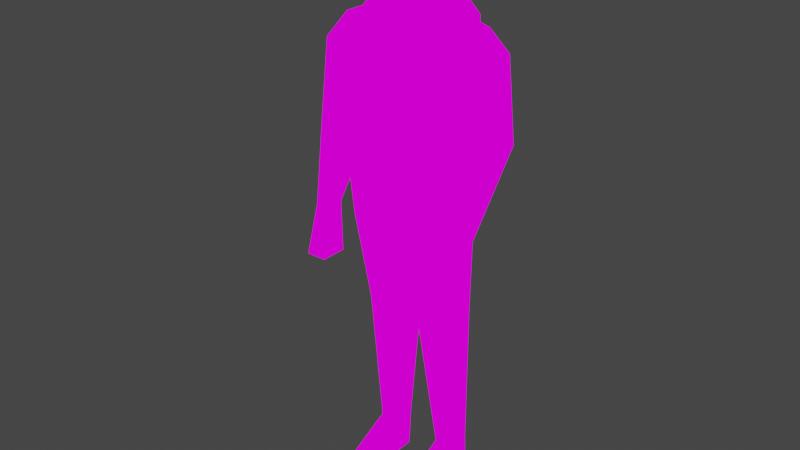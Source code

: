 # Source: john.blend  (saved by Blender 2.93.20; exported with 4.5.12 LTS)
import bpy
from mathutils import Matrix  # noqa: F401  (used for matrix-valued properties, if any)

bpy.ops.wm.read_factory_settings(use_empty=True)
scene = bpy.context.scene
scene.name = 'Scene'

# ---- collections
col_collection = bpy.data.collections.new('Collection'); scene.collection.children.link(col_collection)

# ---- images (referenced by path relative to the original .blend; pixels are not part of the script)
import os
ASSET_DIR = os.environ.get("B2B_ASSET_DIR", "")  # directory of the original .blend (textures are referenced by path, not embedded)
HERE = os.path.dirname(os.path.abspath(__file__))  # packed textures are extracted next to this script under _unpacked/

def load_image(name, relpath, width, height, colorspace="sRGB"):
    """Load a texture the original file referenced (path relative to the .blend, or extracted next to this script)."""
    p = next((c for c in (os.path.join(HERE, relpath), os.path.join(ASSET_DIR, relpath)) if relpath and os.path.exists(c)), "")
    if p:
        img = bpy.data.images.load(p, check_existing=True)
        img.name = name
    else:  # same state as the original file: an image datablock whose file is absent (Cycles renders it pink)
        img = bpy.data.images.new(name, width, height)
        img.source = "FILE"
        img.filepath = "//" + (relpath or name)
    img.colorspace_settings.name = colorspace
    return img
img_johntext_jpg = load_image('johntext.jpg', 'johntext.jpg', 1024, 1024, 'sRGB')
img_johnheadtext_png = load_image('johnheadtext.PNG', 'johnheadtext.PNG', 1024, 1024, 'sRGB')

# ---- materials (node trees are filled in below, after node groups)
mat_johnbody = bpy.data.materials.new('johnbody')
mat_johnbody.alpha_threshold = 0.0
mat_johnbody.use_transparent_shadow = False
mat_johnbody.line_color = (0.0, 0.0, 0.0, 1.0)
mat_johnhead = bpy.data.materials.new('johnhead')
mat_johnhead.use_transparent_shadow = False

# ---- material node trees
mat_johnbody.use_nodes = True; mat_johnbody.node_tree.nodes.clear()
_N = mat_johnbody.node_tree.nodes; _L = mat_johnbody.node_tree.links
n0 = _N.new('ShaderNodeOutputMaterial'); n0.name = 'Material Output'; n0.location = (300, 300)
n1 = _N.new('ShaderNodeEmission'); n1.name = 'Emission'; n1.location = (10, 300)
n2 = _N.new('ShaderNodeTexImage'); n2.name = 'Image Texture'; n2.location = (-280, 280)
n2.image = img_johntext_jpg
n2.interpolation = 'Closest'
_L.new(n1.outputs[0], n0.inputs[0])
_L.new(n2.outputs[0], n1.inputs[0])
n0.is_active_output = True
mat_johnhead.use_nodes = True; mat_johnhead.node_tree.nodes.clear()
_N = mat_johnhead.node_tree.nodes; _L = mat_johnhead.node_tree.links
n0 = _N.new('ShaderNodeOutputMaterial'); n0.name = 'Material Output'; n0.location = (300, 300)
n1 = _N.new('ShaderNodeEmission'); n1.name = 'Emission'; n1.location = (10, 300)
n2 = _N.new('ShaderNodeTexImage'); n2.name = 'Image Texture'; n2.location = (-280, 280)
n2.image = img_johnheadtext_png
_L.new(n1.outputs[0], n0.inputs[0])
_L.new(n2.outputs[0], n1.inputs[0])
n0.is_active_output = True

# ---- world
world_world = bpy.data.worlds.new('World'); scene.world = world_world
world_world.use_nodes = True; world_world.node_tree.nodes.clear()
_N = world_world.node_tree.nodes; _L = world_world.node_tree.links
n0 = _N.new('ShaderNodeOutputWorld'); n0.name = 'World Output'; n0.location = (300, 300)
n1 = _N.new('ShaderNodeBackground'); n1.name = 'Background'; n1.location = (10, 300)
n1.inputs[0].default_value = (0.05088, 0.05088, 0.05088, 1.0)
_L.new(n1.outputs[0], n0.inputs[0])
n0.is_active_output = True
world_world.color = (0.05088, 0.05088, 0.05088)
world_world.use_sun_shadow = False
world_world.sun_shadow_jitter_overblur = 0.0

# ---- meshes
me_cube = bpy.data.meshes.new('Cube')
me_cube.from_pydata([(-0.7855, 0.3836, 9.61), (-0.9562, 0.4309, 6.325), (-0.7855, -0.4592, 9.487), (-0.9562, -0.7711, 6.334), (-0.7814, -0.852, 9.095), (-0.9321, -0.8559, 7.761), (-0.7849, 0.6765, 9.304), (-0.9555, 0.686, 6.779), (-0.8709, -0.6152, 8.301), (-0.8709, 0.4073, 8.357), (-0.8568, -0.854, 8.428), (-0.8702, 0.5584, 8.041), (0.7855, 0.3836, 9.61), (0.9562, 0.4309, 6.325), (0.7855, -0.4592, 9.487), (0.9562, -0.7711, 6.334), (0.0, 0.4309, 6.115), (0.0, -0.4592, 9.487), (0.0, -0.7711, 6.124), (0.0, 0.3836, 9.61), (0.7814, -0.852, 9.095), (0.9321, -0.8559, 7.761), (0.0, -0.852, 9.095), (0.0, -0.8559, 7.575), (0.7849, 0.6765, 9.304), (0.9555, 0.686, 6.779), (0.0, 0.686, 6.569), (0.0, 0.6765, 9.304), (0.8709, -0.6152, 8.301), (0.8709, 0.4073, 8.357), (0.8568, -0.854, 8.428), (0.0, -0.854, 8.335), (0.8702, 0.5584, 8.041), (0.0, 0.5584, 7.936), (0.3575, 0.3723, 9.372), (0.4024, 0.4133, 10.31), (0.3575, -0.3221, 9.372), (0.4024, -0.7597, 9.758), (0.5118, 0.4631, 10.7), (0.5118, -0.9742, 10.27), (0.5118, -0.05224, 11.1), (0.5118, -0.7329, 10.98), (0.3119, 0.2333, 9.841), (0.3119, -0.3905, 9.565), (0.5118, -0.8536, 10.63), (0.5118, 0.3057, 11.02), (0.3575, 0.02507, 9.372), (0.4024, -0.1732, 10.03), (0.5118, -0.2556, 10.48), (0.5118, -0.3926, 11.15), (0.3119, -0.07862, 9.703), (0.5118, -0.2739, 10.82), (-0.4441, 0.3723, 9.372), (-0.4891, 0.4133, 10.31), (-0.4441, -0.3221, 9.372), (-0.4891, -0.7597, 9.758), (-0.04332, -0.3221, 9.372), (-0.04332, -0.7597, 9.758), (-0.04332, 0.3723, 9.372), (-0.04332, 0.4133, 10.31), (-0.5984, 0.4631, 10.7), (-0.5984, -0.9742, 10.27), (-0.04332, -0.9742, 10.27), (-0.04332, 0.4631, 10.7), (-0.5984, -0.05224, 11.1), (-0.5984, -0.7329, 10.98), (-0.04332, -0.7329, 10.98), (-0.04332, -0.05224, 11.29), (-0.3986, 0.2333, 9.841), (-0.3986, -0.3905, 9.565), (-0.04332, 0.2333, 9.841), (-0.04332, -0.3905, 9.565), (-0.04332, 0.3057, 11.12), (-0.5984, -0.8536, 10.63), (-0.04332, -0.8536, 10.63), (-0.5984, 0.3057, 11.02), (-0.4441, 0.02507, 9.372), (-0.4891, -0.1732, 10.03), (-0.04332, 0.02507, 9.372), (-0.5984, -0.2556, 10.48), (-0.5984, -0.3926, 11.15), (-0.04332, -0.3926, 11.24), (-0.3986, -0.07862, 9.703), (-0.5984, -0.2739, 10.82), (-0.9565, 0.4899, 6.45), (-0.9565, -0.7535, 6.45), (0.03194, 0.4899, 6.45), (0.03194, -0.7535, 6.45), (-0.9929, 0.4217, 5.521), (-0.9929, -0.5948, 5.521), (-0.00927, 0.4218, 5.521), (-0.00927, -0.5948, 5.521), (-0.9022, 0.5031, 3.624), (-0.9022, -0.2679, 3.624), (-0.2571, 0.5032, 3.624), (-0.2571, -0.2679, 3.624), (-0.8887, 0.5181, 0.6677), (-0.8876, 0.02312, 0.6679), (-0.5368, 0.5189, 0.6735), (-0.5356, 0.02401, 0.6737), (-0.9309, 0.5175, -0.2215), (-0.9297, 0.0226, -0.2213), (-0.5789, 0.5184, -0.2157), (-0.5777, 0.02348, -0.2155), (-0.8732, -1.324, 0.001797), (-0.5213, -1.323, 0.007578), (-0.9263, -1.324, -0.2206), (-0.5743, -1.323, -0.2148), (-0.9565, -0.7535, 6.45), (0.03194, -0.7535, 6.45), (-0.5583, 0.5751, 8.789), (-0.5583, 0.3491, 9.475), (-0.5583, -0.6428, 8.789), (-0.5583, -0.4035, 9.475), (-1.51, 0.5751, 8.789), (-1.244, 0.3491, 9.243), (-1.51, -0.6428, 8.789), (-1.244, -0.4035, 9.243), (-0.8514, -0.6428, 8.789), (-0.8237, -0.4035, 9.359), (-0.8514, 0.5751, 8.789), (-0.8237, 0.3491, 9.359), (-1.832, 0.3358, 7.316), (-1.832, -0.5231, 7.016), (-1.173, -0.5231, 7.016), (-1.173, 0.3358, 7.316), (-1.63, -0.5486, 5.631), (-1.63, -0.9184, 5.631), (-1.374, -0.9184, 5.631), (-1.374, -0.5486, 5.631), (-1.529, -0.7866, 4.779), (-1.529, -1.305, 4.779), (-1.13, -1.305, 4.779), (-1.13, -0.7866, 4.779), (0.5273, 0.5751, 8.789), (0.5273, 0.3491, 9.475), (0.5273, -0.6428, 8.789), (0.5273, -0.4035, 9.475), (1.479, 0.5751, 8.789), (1.213, 0.3491, 9.243), (1.479, -0.6428, 8.789), (1.213, -0.4035, 9.243), (0.8204, -0.6428, 8.789), (0.7927, -0.4035, 9.359), (0.8204, 0.5751, 8.789), (0.7927, 0.3491, 9.359), (1.801, 0.3358, 7.316), (1.801, -0.5231, 7.016), (1.142, -0.5231, 7.016), (1.142, 0.3358, 7.316), (1.599, -0.5486, 5.631), (1.599, -0.9184, 5.631), (1.343, -0.9184, 5.631), (1.343, -0.5486, 5.631), (1.498, -0.7866, 4.779), (1.498, -1.305, 4.779), (1.099, -1.305, 4.779), (1.099, -0.7866, 4.779), (0.9328, 0.4899, 6.45), (0.9328, -0.7535, 6.45), (-0.05557, 0.4899, 6.45), (-0.05557, -0.7535, 6.45), (0.9693, 0.4217, 5.521), (0.9693, -0.5948, 5.521), (-0.01436, 0.4218, 5.521), (-0.01436, -0.5948, 5.521), (0.8786, 0.5031, 3.624), (0.8786, -0.2679, 3.624), (0.2335, 0.5032, 3.624), (0.2335, -0.2679, 3.624), (0.8651, 0.5181, 0.6677), (0.8639, 0.02312, 0.6679), (0.5132, 0.5189, 0.6735), (0.512, 0.02401, 0.6737), (0.9072, 0.5175, -0.2215), (0.906, 0.0226, -0.2213), (0.5553, 0.5184, -0.2157), (0.5541, 0.02348, -0.2155), (0.8496, -1.324, 0.001797), (0.4976, -1.323, 0.007578), (0.9027, -1.324, -0.2206), (0.5507, -1.323, -0.2148), (0.9328, -0.7535, 6.45), (-0.05557, -0.7535, 6.45)], [(109, 108), (183, 182)], [(19, 0, 2, 17), (3, 18, 23, 5), (8, 2, 0, 9), (9, 0, 6, 11), (1, 16, 18, 3), (31, 22, 4, 10), (17, 2, 4, 22), (8, 3, 5, 10), (11, 6, 27, 33), (16, 1, 7, 26), (0, 19, 27, 6), (7, 11, 33, 26), (2, 8, 10, 4), (23, 31, 10, 5), (1, 9, 11, 7), (3, 8, 9, 1), (19, 17, 14, 12), (15, 21, 23, 18), (28, 29, 12, 14), (29, 32, 24, 12), (13, 15, 18, 16), (31, 30, 20, 22), (17, 22, 20, 14), (28, 30, 21, 15), (32, 33, 27, 24), (16, 26, 25, 13), (12, 24, 27, 19), (25, 26, 33, 32), (14, 20, 30, 28), (23, 21, 30, 31), (13, 25, 32, 29), (15, 13, 29, 28), (50, 47, 37, 43), (70, 59, 35, 42), (57, 37, 39, 62), (46, 78, 58, 34), (43, 37, 57, 71), (74, 44, 41, 66), (47, 35, 38, 48), (35, 59, 63, 38), (81, 49, 40, 67), (51, 45, 40, 49), (45, 72, 67, 40), (36, 43, 71, 56), (58, 70, 42, 34), (46, 50, 43, 36), (38, 63, 72, 45), (48, 38, 45, 51), (62, 39, 44, 74), (39, 48, 51, 44), (34, 42, 50, 46), (44, 51, 49, 41), (66, 41, 49, 81), (37, 47, 48, 39), (36, 56, 78, 46), (42, 35, 47, 50), (82, 69, 55, 77), (70, 68, 53, 59), (57, 62, 61, 55), (76, 52, 58, 78), (69, 71, 57, 55), (74, 66, 65, 73), (77, 79, 60, 53), (53, 60, 63, 59), (81, 67, 64, 80), (83, 80, 64, 75), (75, 64, 67, 72), (54, 56, 71, 69), (58, 52, 68, 70), (76, 54, 69, 82), (60, 75, 72, 63), (79, 83, 75, 60), (62, 74, 73, 61), (61, 73, 83, 79), (52, 76, 82, 68), (73, 65, 80, 83), (66, 81, 80, 65), (55, 61, 79, 77), (54, 76, 78, 56), (68, 82, 77, 53), (86, 84, 88, 90), (91, 90, 94, 95), (85, 87, 91, 89), (84, 85, 89, 88), (87, 86, 90, 91), (94, 92, 96, 98), (88, 89, 93, 92), (90, 88, 92, 94), (89, 91, 95, 93), (99, 98, 102, 103), (93, 95, 99, 97), (95, 94, 98, 99), (92, 93, 97, 96), (101, 103, 102, 100), (96, 97, 101, 100), (98, 96, 100, 102), (99, 103, 107, 105), (104, 105, 107, 106), (103, 101, 106, 107), (101, 97, 104, 106), (97, 99, 105, 104), (110, 111, 113, 112), (118, 119, 117, 116), (116, 117, 115, 114), (120, 121, 111, 110), (116, 114, 122, 123), (119, 113, 111, 121), (117, 119, 121, 115), (112, 118, 120, 110), (114, 115, 121, 120), (112, 113, 119, 118), (125, 124, 128, 129), (118, 116, 123, 124), (114, 120, 125, 122), (120, 118, 124, 125), (126, 129, 133, 130), (122, 125, 129, 126), (124, 123, 127, 128), (123, 122, 126, 127), (132, 131, 130, 133), (128, 127, 131, 132), (127, 126, 130, 131), (129, 128, 132, 133), (134, 135, 137, 136), (142, 143, 141, 140), (140, 141, 139, 138), (144, 145, 135, 134), (140, 138, 146, 147), (143, 137, 135, 145), (141, 143, 145, 139), (136, 142, 144, 134), (138, 139, 145, 144), (136, 137, 143, 142), (149, 148, 152, 153), (142, 140, 147, 148), (138, 144, 149, 146), (144, 142, 148, 149), (150, 153, 157, 154), (146, 149, 153, 150), (148, 147, 151, 152), (147, 146, 150, 151), (156, 155, 154, 157), (152, 151, 155, 156), (151, 150, 154, 155), (153, 152, 156, 157), (160, 158, 162, 164), (165, 164, 168, 169), (159, 161, 165, 163), (158, 159, 163, 162), (161, 160, 164, 165), (168, 166, 170, 172), (162, 163, 167, 166), (164, 162, 166, 168), (163, 165, 169, 167), (173, 172, 176, 177), (167, 169, 173, 171), (169, 168, 172, 173), (166, 167, 171, 170), (175, 177, 176, 174), (170, 171, 175, 174), (172, 170, 174, 176), (173, 177, 181, 179), (178, 179, 181, 180), (177, 175, 180, 181), (175, 171, 178, 180), (171, 173, 179, 178)])
me_cube.polygons.foreach_set('material_index', [0, 0, 0, 0, 0, 0, 0, 0, 0, 0, 0, 0, 0, 0, 0, 0, 0, 0, 0, 0, 0, 0, 0, 0, 0, 0, 0, 0, 0, 0, 0, 0, 1, 1, 1, 1, 1, 1, 1, 1, 1, 1, 1, 1, 1, 1, 1, 1, 1, 1, 1, 1, 1, 1, 1, 1, 1, 1, 1, 1, 1, 1, 1, 1, 1, 1, 1, 1, 1, 1, 1, 1, 1, 1, 1, 1, 1, 1, 1, 1, 0, 0, 0, 0, 0, 0, 0, 0, 0, 0, 0, 0, 0, 0, 0, 0, 0, 0, 0, 0, 0, 0, 0, 0, 0, 0, 0, 0, 0, 0, 0, 0, 0, 0, 0, 0, 0, 0, 0, 0, 0, 0, 0, 0, 0, 0, 0, 0, 0, 0, 0, 0, 0, 0, 0, 0, 0, 0, 0, 0, 0, 0, 0, 0, 0, 0, 0, 0, 0, 0, 0, 0, 0, 0, 0, 0, 0, 0, 0, 0, 0, 0, 0, 0, 0, 0])
_uv = me_cube.uv_layers.new(name='UVMap')
_uv.uv.foreach_set('vector', [0.8141, 0.1234, 0.7923, 0.1234, 0.7923, 0.1066, 0.8141, 0.1066, 0.3765, 0.551, 0.4431, 0.5406, 0.4431, 0.6126, 0.3781, 0.6218, 0.4073, 0.5906, 0.3914, 0.6735, 0.3088, 0.6817, 0.307, 0.5942, 0.307, 0.5942, 0.3088, 0.6817, 0.2802, 0.6604, 0.2921, 0.5722, 0.3352, 0.4816, 0.2752, 0.4816, 0.2752, 0.4292, 0.3352, 0.4291, 0.4431, 0.6503, 0.4431, 0.688, 0.3886, 0.688, 0.3834, 0.6549, 0.4539, 0.7387, 0.4202, 0.7868, 0.3726, 0.7696, 0.4061, 0.7218, 0.4073, 0.5906, 0.4229, 0.4534, 0.4313, 0.5528, 0.4306, 0.5996, 0.2946, 0.4775, 0.3007, 0.3697, 0.3944, 0.3679, 0.3988, 0.4844, 0.4033, 0.6453, 0.2885, 0.6297, 0.2886, 0.5855, 0.4033, 0.601, 0.2993, 0.3337, 0.393, 0.3319, 0.3944, 0.3679, 0.3007, 0.3697, 0.2886, 0.5855, 0.2946, 0.4775, 0.3988, 0.4844, 0.4033, 0.601, 0.3914, 0.6735, 0.4073, 0.5906, 0.4306, 0.5996, 0.4301, 0.6464, 0.4431, 0.6126, 0.4431, 0.6503, 0.3834, 0.6549, 0.3781, 0.6218, 0.3054, 0.4525, 0.307, 0.5942, 0.2921, 0.5722, 0.2802, 0.4841, 0.4229, 0.4534, 0.4073, 0.5906, 0.307, 0.5942, 0.3054, 0.4525, 0.8141, 0.1234, 0.8141, 0.1066, 0.7923, 0.1066, 0.7923, 0.1234, 0.3765, 0.551, 0.3781, 0.6218, 0.4431, 0.6126, 0.4431, 0.5406, 0.4073, 0.5906, 0.307, 0.5942, 0.3088, 0.6817, 0.3914, 0.6735, 0.307, 0.5942, 0.2921, 0.5722, 0.2802, 0.6604, 0.3088, 0.6817, 0.3352, 0.4816, 0.3352, 0.4291, 0.2752, 0.4292, 0.2752, 0.4816, 0.4431, 0.6503, 0.3834, 0.6549, 0.3886, 0.688, 0.4431, 0.688, 0.4539, 0.7387, 0.4061, 0.7218, 0.3726, 0.7696, 0.4202, 0.7868, 0.4073, 0.5906, 0.4306, 0.5996, 0.4313, 0.5528, 0.4229, 0.4534, 0.2946, 0.4775, 0.3988, 0.4844, 0.3944, 0.3679, 0.3007, 0.3697, 0.4033, 0.6453, 0.4033, 0.601, 0.2886, 0.5855, 0.2885, 0.6297, 0.2993, 0.3337, 0.3007, 0.3697, 0.3944, 0.3679, 0.393, 0.3319, 0.2886, 0.5855, 0.4033, 0.601, 0.3988, 0.4844, 0.2946, 0.4775, 0.3914, 0.6735, 0.4301, 0.6464, 0.4306, 0.5996, 0.4073, 0.5906, 0.4431, 0.6126, 0.3781, 0.6218, 0.3834, 0.6549, 0.4431, 0.6503, 0.3054, 0.4525, 0.2802, 0.4841, 0.2921, 0.5722, 0.307, 0.5942, 0.4229, 0.4534, 0.3054, 0.4525, 0.307, 0.5942, 0.4073, 0.5906, 0.6578, 0.8685, 0.6321, 0.885, 0.591, 0.8519, 0.6355, 0.8514, 0.6049, 0.8913, 0.5514, 0.9155, 0.5165, 0.8863, 0.5771, 0.868, 0.4315, 0.5899, 0.5796, 0.5899, 0.6434, 0.7031, 0.4315, 0.7031, 0.125, 0.625, 0.25, 0.625, 0.25, 0.75, 0.125, 0.75, 0.5496, 0.5047, 0.5796, 0.5899, 0.4315, 0.5899, 0.4315, 0.5047, 0.4315, 0.7803, 0.6434, 0.7803, 0.6434, 0.8575, 0.4315, 0.8575, 0.6052, 0.8965, 0.5752, 0.8566, 0.6005, 0.8336, 0.6454, 0.8763, 0.5165, 0.8863, 0.5514, 0.9155, 0.5093, 0.9346, 0.4658, 0.8981, 0.6085, 0.8364, 0.6733, 0.842, 0.6586, 0.9067, 0.5938, 0.9012, 0.671, 0.8596, 0.6364, 0.8241, 0.6723, 0.8355, 0.7041, 0.848, 0.5799, 0.9304, 0.537, 0.8808, 0.5911, 0.8589, 0.6314, 0.9119, 0.5647, 0.463, 0.5496, 0.5047, 0.4315, 0.5047, 0.4315, 0.463, 0.657, 0.8678, 0.6049, 0.8913, 0.5771, 0.868, 0.6256, 0.8415, 0.6837, 0.8527, 0.6578, 0.8685, 0.6355, 0.8514, 0.6516, 0.8422, 0.5339, 0.9517, 0.4797, 0.9075, 0.537, 0.8808, 0.5799, 0.9304, 0.6454, 0.8763, 0.6005, 0.8336, 0.6364, 0.8241, 0.671, 0.8596, 0.4315, 0.7031, 0.6434, 0.7031, 0.6434, 0.7803, 0.4315, 0.7803, 0.5456, 0.8751, 0.6017, 0.9089, 0.5835, 0.9276, 0.5394, 0.8991, 0.511, 0.9073, 0.5561, 0.8891, 0.5726, 0.9098, 0.5402, 0.9225, 0.5394, 0.8991, 0.5835, 0.9276, 0.5568, 0.9425, 0.5332, 0.923, 0.6232, 0.7716, 0.688, 0.7772, 0.6733, 0.842, 0.6085, 0.8364, 0.591, 0.8519, 0.6321, 0.885, 0.6017, 0.9089, 0.5456, 0.8751, 0.125, 0.5, 0.25, 0.5, 0.25, 0.625, 0.125, 0.625, 0.5561, 0.8891, 0.5752, 0.8566, 0.6052, 0.8965, 0.5726, 0.9098, 0.6578, 0.8685, 0.6355, 0.8514, 0.591, 0.8519, 0.6321, 0.885, 0.6049, 0.8913, 0.5771, 0.868, 0.5165, 0.8863, 0.5514, 0.9155, 0.4315, 0.5899, 0.4315, 0.7031, 0.6434, 0.7031, 0.5796, 0.5899, 0.125, 0.625, 0.125, 0.75, 0.25, 0.75, 0.25, 0.625, 0.5496, 0.5047, 0.4315, 0.5047, 0.4315, 0.5899, 0.5796, 0.5899, 0.4315, 0.7803, 0.4315, 0.8575, 0.6434, 0.8575, 0.6434, 0.7803, 0.6052, 0.8965, 0.6454, 0.8763, 0.6005, 0.8336, 0.5752, 0.8566, 0.5165, 0.8863, 0.4658, 0.8981, 0.5093, 0.9346, 0.5514, 0.9155, 0.6085, 0.8364, 0.5938, 0.9012, 0.6586, 0.9067, 0.6733, 0.842, 0.671, 0.8596, 0.7041, 0.848, 0.6723, 0.8355, 0.6364, 0.8241, 0.5799, 0.9304, 0.6314, 0.9119, 0.5911, 0.8589, 0.537, 0.8808, 0.5647, 0.463, 0.4315, 0.463, 0.4315, 0.5047, 0.5496, 0.5047, 0.657, 0.8678, 0.6256, 0.8415, 0.5771, 0.868, 0.6049, 0.8913, 0.6837, 0.8527, 0.6516, 0.8422, 0.6355, 0.8514, 0.6578, 0.8685, 0.5339, 0.9517, 0.5799, 0.9304, 0.537, 0.8808, 0.4797, 0.9075, 0.6454, 0.8763, 0.671, 0.8596, 0.6364, 0.8241, 0.6005, 0.8336, 0.4315, 0.7031, 0.4315, 0.7803, 0.6434, 0.7803, 0.6434, 0.7031, 0.5456, 0.8751, 0.5394, 0.8991, 0.5835, 0.9276, 0.6017, 0.9089, 0.511, 0.9073, 0.5402, 0.9225, 0.5726, 0.9098, 0.5561, 0.8891, 0.5394, 0.8991, 0.5332, 0.923, 0.5568, 0.9425, 0.5835, 0.9276, 0.6232, 0.7716, 0.6085, 0.8364, 0.6733, 0.842, 0.688, 0.7772, 0.591, 0.8519, 0.5456, 0.8751, 0.6017, 0.9089, 0.6321, 0.885, 0.125, 0.5, 0.125, 0.625, 0.25, 0.625, 0.25, 0.5, 0.5561, 0.8891, 0.5726, 0.9098, 0.6052, 0.8965, 0.5752, 0.8566, 0.2867, 0.3558, 0.3776, 0.3584, 0.3776, 0.4194, 0.2871, 0.4169, 0.2781, 0.4785, 0.3403, 0.4787, 0.3447, 0.562, 0.2976, 0.5618, 0.3583, 0.4451, 0.2973, 0.4468, 0.2976, 0.4053, 0.3583, 0.4036, 0.3357, 0.5171, 0.2732, 0.5173, 0.281, 0.4841, 0.332, 0.4839, 0.2687, 0.438, 0.3447, 0.4383, 0.3403, 0.4787, 0.2781, 0.4785, 0.3477, 0.2566, 0.3158, 0.2566, 0.3164, 0.1525, 0.3339, 0.1527, 0.332, 0.4839, 0.281, 0.4841, 0.297, 0.4162, 0.3357, 0.4161, 0.2871, 0.4169, 0.3776, 0.4194, 0.3624, 0.5434, 0.3031, 0.5417, 0.3583, 0.4036, 0.2976, 0.4053, 0.3083, 0.3203, 0.3481, 0.3192, 0.3359, 0.1493, 0.3336, 0.1583, 0.311, 0.1554, 0.3132, 0.1464, 0.3512, 0.3339, 0.2939, 0.3313, 0.3083, 0.1157, 0.3377, 0.1171, 0.3583, 0.309, 0.3105, 0.3088, 0.3105, 0.178, 0.3412, 0.1782, 0.3402, 0.2764, 0.2916, 0.2766, 0.309, 0.144, 0.3402, 0.1438, 0.3075, 0.1573, 0.3307, 0.1573, 0.3307, 0.1805, 0.3075, 0.1805, 0.5615, 0.6464, 0.5483, 0.6411, 0.5616, 0.6243, 0.5748, 0.6296, 0.3336, 0.1583, 0.3315, 0.1646, 0.3088, 0.1617, 0.311, 0.1554, 0.3359, 0.1493, 0.3132, 0.1464, 0.3192, 0.122, 0.325, 0.1228, 0.3366, 0.1108, 0.3169, 0.1112, 0.3196, 0.1023, 0.3393, 0.1019, 0.3307, 0.1573, 0.3075, 0.1573, 0.3075, 0.09412, 0.3307, 0.09412, 0.5616, 0.6243, 0.5483, 0.6411, 0.5224, 0.6143, 0.5258, 0.6099, 0.3393, 0.1705, 0.3196, 0.171, 0.3169, 0.1112, 0.3366, 0.1108, 0.375, 0.0, 0.625, 0.0, 0.625, 0.25, 0.375, 0.25, 0.4372, 0.718, 0.4002, 0.7193, 0.4066, 0.7013, 0.4373, 0.69, 0.3722, 0.7226, 0.3987, 0.6968, 0.4497, 0.7233, 0.4232, 0.7491, 0.4447, 0.6827, 0.4445, 0.6571, 0.4599, 0.652, 0.4619, 0.6821, 0.4619, 0.7356, 0.3853, 0.732, 0.4065, 0.6651, 0.4619, 0.6545, 0.412, 0.6839, 0.4252, 0.671, 0.4762, 0.6975, 0.4629, 0.7104, 0.3987, 0.6968, 0.412, 0.6839, 0.4629, 0.7104, 0.4497, 0.7233, 0.4721, 0.7008, 0.4638, 0.7088, 0.4169, 0.6844, 0.4252, 0.6763, 0.4061, 0.6842, 0.42, 0.6625, 0.4445, 0.6571, 0.4447, 0.6827, 0.4373, 0.7305, 0.3938, 0.7307, 0.4002, 0.7193, 0.4372, 0.718, 0.4922, 0.6086, 0.538, 0.606, 0.5846, 0.6466, 0.5674, 0.6519, 0.4139, 0.7026, 0.3932, 0.6845, 0.4516, 0.636, 0.4723, 0.654, 0.4061, 0.6842, 0.4447, 0.6827, 0.4307, 0.7457, 0.3921, 0.7472, 0.4169, 0.6844, 0.4638, 0.7088, 0.4084, 0.7559, 0.3836, 0.7305, 0.5836, 0.6677, 0.595, 0.6614, 0.6364, 0.6834, 0.6187, 0.6932, 0.5089, 0.6123, 0.5302, 0.6041, 0.595, 0.6614, 0.5836, 0.6677, 0.5197, 0.6275, 0.5462, 0.6082, 0.6084, 0.6643, 0.5961, 0.6734, 0.5331, 0.6299, 0.5221, 0.5964, 0.6302, 0.6783, 0.6229, 0.6977, 0.5555, 0.6146, 0.5555, 0.6269, 0.5329, 0.6269, 0.5329, 0.6146, 0.5961, 0.6734, 0.6084, 0.6643, 0.6818, 0.7141, 0.652, 0.7386, 0.6229, 0.6977, 0.6302, 0.6783, 0.6527, 0.6986, 0.6459, 0.7164, 0.5674, 0.6519, 0.5846, 0.6466, 0.6204, 0.6703, 0.5963, 0.6777, 0.375, 0.0, 0.625, 0.0, 0.625, 0.25, 0.375, 0.25, 0.3364, 0.5693, 0.3195, 0.5953, 0.2982, 0.5819, 0.2984, 0.5551, 0.3349, 0.5545, 0.321, 0.5825, 0.2669, 0.5859, 0.2473, 0.56, 0.4447, 0.6827, 0.4445, 0.6571, 0.4599, 0.652, 0.4619, 0.6821, 0.3349, 0.5545, 0.2473, 0.56, 0.255, 0.4818, 0.315, 0.4629, 0.412, 0.6839, 0.4252, 0.671, 0.4762, 0.6975, 0.4629, 0.7104, 0.321, 0.5825, 0.3238, 0.6048, 0.2697, 0.6082, 0.2669, 0.5859, 0.4721, 0.7008, 0.4638, 0.7088, 0.4169, 0.6844, 0.4252, 0.6763, 0.2763, 0.4089, 0.295, 0.3701, 0.3356, 0.358, 0.3419, 0.4018, 0.4373, 0.7305, 0.3938, 0.7307, 0.4002, 0.7193, 0.4372, 0.718, 0.2768, 0.5026, 0.3417, 0.523, 0.3632, 0.6024, 0.3344, 0.6007, 0.3364, 0.5693, 0.2984, 0.5551, 0.3337, 0.4752, 0.3717, 0.4894, 0.2763, 0.4089, 0.3419, 0.4018, 0.3328, 0.5112, 0.2671, 0.5183, 0.2685, 0.418, 0.3632, 0.4239, 0.3417, 0.523, 0.2768, 0.5026, 0.5836, 0.6677, 0.595, 0.6614, 0.6364, 0.6834, 0.6187, 0.6932, 0.2671, 0.5183, 0.3328, 0.5112, 0.3419, 0.6483, 0.3164, 0.6511, 0.3717, 0.4894, 0.3337, 0.4752, 0.389, 0.4204, 0.4037, 0.4259, 0.315, 0.4629, 0.255, 0.4818, 0.3083, 0.3911, 0.3349, 0.3895, 0.5594, 0.6243, 0.5594, 0.6344, 0.541, 0.6344, 0.541, 0.6243, 0.5961, 0.6734, 0.6084, 0.6643, 0.6818, 0.7141, 0.652, 0.7386, 0.6229, 0.6977, 0.6302, 0.6783, 0.6527, 0.6986, 0.6459, 0.7164, 0.5674, 0.6519, 0.5846, 0.6466, 0.6204, 0.6703, 0.5963, 0.6777, 0.2867, 0.3558, 0.3776, 0.3584, 0.3776, 0.4194, 0.2871, 0.4169, 0.2781, 0.4785, 0.3403, 0.4787, 0.3447, 0.562, 0.2976, 0.5618, 0.3583, 0.4451, 0.2973, 0.4468, 0.2976, 0.4053, 0.3583, 0.4036, 0.3357, 0.5171, 0.2732, 0.5173, 0.281, 0.4841, 0.332, 0.4839, 0.2687, 0.438, 0.3447, 0.4383, 0.3403, 0.4787, 0.2781, 0.4785, 0.3477, 0.2566, 0.3158, 0.2566, 0.3164, 0.1525, 0.3339, 0.1527, 0.332, 0.4839, 0.281, 0.4841, 0.297, 0.4162, 0.3357, 0.4161, 0.2871, 0.4169, 0.3776, 0.4194, 0.3624, 0.5434, 0.3031, 0.5417, 0.3583, 0.4036, 0.2976, 0.4053, 0.3083, 0.3203, 0.3481, 0.3192, 0.3359, 0.1493, 0.3336, 0.1583, 0.311, 0.1554, 0.3132, 0.1464, 0.3512, 0.3339, 0.2939, 0.3313, 0.3083, 0.1157, 0.3377, 0.1171, 0.3583, 0.309, 0.3105, 0.3088, 0.3105, 0.178, 0.3412, 0.1782, 0.3402, 0.2764, 0.2916, 0.2766, 0.309, 0.144, 0.3402, 0.1438, 0.3075, 0.1573, 0.3307, 0.1573, 0.3307, 0.1805, 0.3075, 0.1805, 0.5615, 0.6464, 0.5483, 0.6411, 0.5616, 0.6243, 0.5748, 0.6296, 0.3336, 0.1583, 0.3315, 0.1646, 0.3088, 0.1617, 0.311, 0.1554, 0.3359, 0.1493, 0.3132, 0.1464, 0.3192, 0.122, 0.325, 0.1228, 0.3366, 0.1108, 0.3169, 0.1112, 0.3196, 0.1023, 0.3393, 0.1019, 0.3307, 0.1573, 0.3075, 0.1573, 0.3075, 0.09412, 0.3307, 0.09412, 0.5616, 0.6243, 0.5483, 0.6411, 0.5224, 0.6143, 0.5258, 0.6099, 0.3393, 0.1705, 0.3196, 0.171, 0.3169, 0.1112, 0.3366, 0.1108])
me_cube.materials.append(mat_johnbody)
me_cube.materials.append(mat_johnhead)
me_cube.use_remesh_preserve_volume = False
me_cube.use_remesh_preserve_attributes = False
me_cube.use_mirror_vertex_groups = False
me_cube.update()
arm_armature = bpy.data.armatures.new('Armature')  # bones are not reproduced

# ---- objects
ob_body = bpy.data.objects.new('body', me_cube)
ob_armature = bpy.data.objects.new('Armature', arm_armature)

# ---- transforms, parenting, visibility, modifiers, constraints
ob_body.parent = ob_armature
ob_body.matrix_parent_inverse = Matrix(((1.0, -0.0, 0.0, 0.0006565), (-0.0, 1.0, -0.0, 0.0), (0.0, 0.0, 1.0, -0.0), (-0.0, 0.0, -0.0, 1.0)))
ob_body.location = (-0.04454, 0.0, 0.2594)
ob_body.rotation_euler = (0.0, -0.0, 3.142)
ob_body.lock_rotations_4d = False
ob_body.empty_display_type = 'ARROWS'
ob_body.lineart.crease_threshold = 0.0
_vg = ob_body.vertex_groups.new(name='body')
_vg.add([0, 1, 2, 3, 4, 5, 6, 7, 8, 9, 10, 11, 12, 13, 14, 15, 16, 17, 18, 19, 20, 21, 22, 23, 24, 25, 26, 27, 28, 29, 30, 31, 32, 33, 86, 160], 1.0, 'REPLACE')
_vg = ob_body.vertex_groups.new(name='uparm.l')
_vg.add([134, 135, 136, 137, 138, 139, 140, 141, 142, 143, 144, 145], 1.0, 'REPLACE')
_vg = ob_body.vertex_groups.new(name='lowarm.l')
_vg.add([146, 147, 148, 149, 150, 151, 152, 153], 1.0, 'REPLACE')
_vg = ob_body.vertex_groups.new(name='hand.l')
_vg.add([154, 155, 156, 157], 1.0, 'REPLACE')
_vg = ob_body.vertex_groups.new(name='upleg.l')
_vg.add([158, 159, 160, 161, 162, 163, 164, 165], 1.0, 'REPLACE')
_vg = ob_body.vertex_groups.new(name='lowleg.l')
_vg.add([166, 167, 168, 169, 170, 171, 172, 173], 1.0, 'REPLACE')
_vg = ob_body.vertex_groups.new(name='foot.l')
_vg.add([174, 175, 176, 177, 178, 179, 180, 181], 1.0, 'REPLACE')
_vg = ob_body.vertex_groups.new(name='uparm.r')
_vg.add([110, 111, 112, 113, 114, 115, 116, 117, 118, 119, 120, 121], 1.0, 'REPLACE')
_vg = ob_body.vertex_groups.new(name='lowarm.r')
_vg.add([122, 123, 124, 125, 126, 127, 128, 129], 1.0, 'REPLACE')
_vg = ob_body.vertex_groups.new(name='hand.r')
_vg.add([130, 131, 132, 133], 1.0, 'REPLACE')
_vg = ob_body.vertex_groups.new(name='upleg.r')
_vg.add([84, 85, 86, 87, 88, 89, 90, 91], 1.0, 'REPLACE')
_vg = ob_body.vertex_groups.new(name='lowleg.r')
_vg.add([92, 93, 94, 95, 96, 97, 98, 99], 1.0, 'REPLACE')
_vg = ob_body.vertex_groups.new(name='foot.r')
_vg.add([100, 101, 102, 103, 104, 105, 106, 107], 1.0, 'REPLACE')
_vg = ob_body.vertex_groups.new(name='head')
_vg.add([34, 35, 36, 37, 38, 39, 40, 41, 42, 43, 44, 45, 46, 47, 48, 49, 50, 51, 52, 53, 54, 55, 56, 57, 58, 59, 60, 61, 62, 63, 64, 65, 66, 67, 68, 69, 70, 71, 72, 73, 74, 75, 76, 77, 78, 79, 80, 81, 82, 83], 1.0, 'REPLACE')
_m = ob_body.modifiers.new('Armature', 'ARMATURE')
_m.object = ob_armature
ob_armature.location = (-0.0006565, 0.0, 0.0)
ob_armature.rotation_euler = (0.0, -0.0, 3.142)

# ---- collection membership
col_collection.objects.link(ob_body)
col_collection.objects.link(ob_armature)

# ---- scene / render settings (as saved in the file)
scene.frame_start = 1; scene.frame_end = 20; scene.frame_set(1)
scene.render.engine = 'BLENDER_EEVEE_NEXT'
scene.cycles.use_denoising = False
scene.cycles.samples = 128
scene.cycles.sampling_pattern = 'TABULATED_SOBOL'
scene.cycles.use_adaptive_sampling = False
scene.cycles.use_light_tree = False
scene.view_settings.view_transform = 'Filmic'
bpy.context.view_layer.update()

# ---- added for rendering (the .blend has no active camera): camera
cam_auto = bpy.data.cameras.new('AutoCamera')
cam_auto.lens = 50.0
cam_auto.sensor_width = 36.0
cam_auto.clip_end = 1000.0
ob_auto_camera = bpy.data.objects.new('AutoCamera', cam_auto)
scene.collection.objects.link(ob_auto_camera)
ob_auto_camera.location = (11.4177, -14.1348, 14.9007)
ob_auto_camera.rotation_euler = (1.09748, -7.21219e-08, 0.694738)
scene.camera = ob_auto_camera
bpy.context.view_layer.update()
